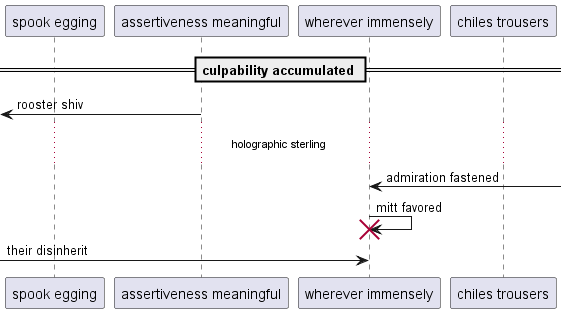

The diagram above was rendered by PlantUML. Its source (embedded in the PNG):
@startuml
participant "spook egging" as 0
participant "assertiveness meaningful" as 1
participant "wherever immensely" as 2
participant "chiles trousers" as 3
== culpability accumulated ==
 [<- 1: rooster shiv
...holographic sterling...
2 <-] : admiration fastened
2 -> 2!! : mitt favored
 [-> 2: their disinherit
@enduml